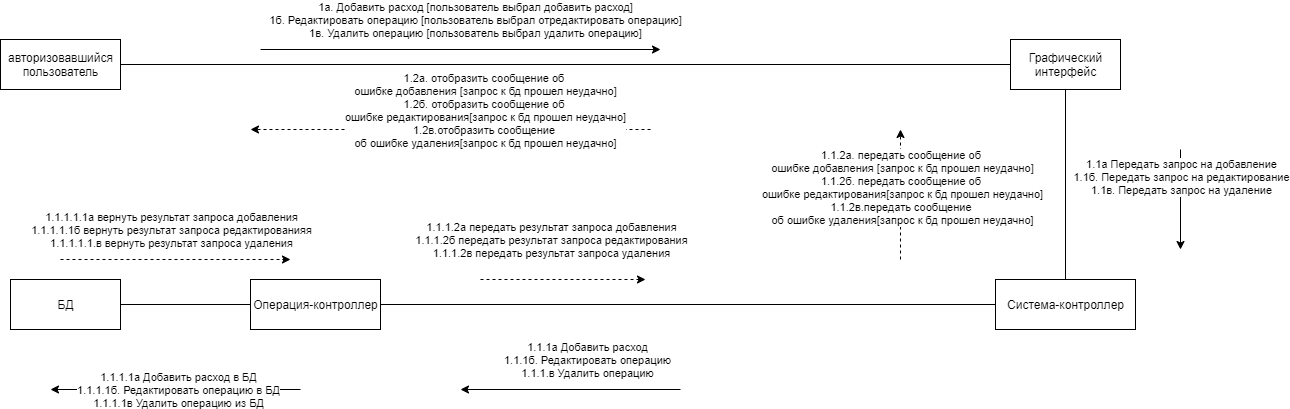

The diagram above was exported from draw.io. Its source (the exported page's mxGraphModel, read from the mxfile embedded in the PNG):
<mxGraphModel dx="868" dy="433" grid="1" gridSize="10" guides="1" tooltips="1" connect="1" arrows="1" fold="1" page="1" pageScale="1" pageWidth="1169" pageHeight="1654" math="0" shadow="0">
  <root>
    <mxCell id="0" />
    <mxCell id="1" parent="0" />
    <mxCell id="s0v5CL0H0T_aatXrXnfV-1" style="edgeStyle=orthogonalEdgeStyle;rounded=0;orthogonalLoop=1;jettySize=auto;html=1;entryX=0;entryY=0.5;entryDx=0;entryDy=0;endArrow=none;endFill=0;" parent="1" source="s0v5CL0H0T_aatXrXnfV-2" target="s0v5CL0H0T_aatXrXnfV-4" edge="1">
      <mxGeometry relative="1" as="geometry" />
    </mxCell>
    <mxCell id="s0v5CL0H0T_aatXrXnfV-2" value="авторизовавшийся&lt;br&gt;пользователь" style="html=1;" parent="1" vertex="1">
      <mxGeometry x="30" y="40" width="120" height="50" as="geometry" />
    </mxCell>
    <mxCell id="s0v5CL0H0T_aatXrXnfV-3" style="edgeStyle=orthogonalEdgeStyle;rounded=0;orthogonalLoop=1;jettySize=auto;html=1;endArrow=none;endFill=0;" parent="1" source="s0v5CL0H0T_aatXrXnfV-4" target="s0v5CL0H0T_aatXrXnfV-6" edge="1">
      <mxGeometry relative="1" as="geometry" />
    </mxCell>
    <mxCell id="s0v5CL0H0T_aatXrXnfV-4" value="Графический&lt;br&gt;интерфейс" style="html=1;" parent="1" vertex="1">
      <mxGeometry x="1040" y="40" width="110" height="50" as="geometry" />
    </mxCell>
    <mxCell id="s0v5CL0H0T_aatXrXnfV-5" style="edgeStyle=orthogonalEdgeStyle;rounded=0;orthogonalLoop=1;jettySize=auto;html=1;entryX=1;entryY=0.5;entryDx=0;entryDy=0;endArrow=none;endFill=0;" parent="1" source="s0v5CL0H0T_aatXrXnfV-6" target="s0v5CL0H0T_aatXrXnfV-8" edge="1">
      <mxGeometry relative="1" as="geometry" />
    </mxCell>
    <mxCell id="s0v5CL0H0T_aatXrXnfV-6" value="Система-контроллер" style="html=1;" parent="1" vertex="1">
      <mxGeometry x="1025" y="280" width="140" height="50" as="geometry" />
    </mxCell>
    <mxCell id="s0v5CL0H0T_aatXrXnfV-7" style="edgeStyle=orthogonalEdgeStyle;rounded=0;orthogonalLoop=1;jettySize=auto;html=1;entryX=1;entryY=0.5;entryDx=0;entryDy=0;endArrow=none;endFill=0;" parent="1" source="s0v5CL0H0T_aatXrXnfV-8" target="s0v5CL0H0T_aatXrXnfV-9" edge="1">
      <mxGeometry relative="1" as="geometry" />
    </mxCell>
    <mxCell id="s0v5CL0H0T_aatXrXnfV-8" value="Операция-контроллер" style="html=1;" parent="1" vertex="1">
      <mxGeometry x="280" y="280" width="130" height="50" as="geometry" />
    </mxCell>
    <mxCell id="s0v5CL0H0T_aatXrXnfV-9" value="БД" style="html=1;" parent="1" vertex="1">
      <mxGeometry x="40" y="280" width="110" height="50" as="geometry" />
    </mxCell>
    <mxCell id="s0v5CL0H0T_aatXrXnfV-10" value="" style="endArrow=classic;html=1;" parent="1" edge="1">
      <mxGeometry width="50" height="50" relative="1" as="geometry">
        <mxPoint x="290" y="50" as="sourcePoint" />
        <mxPoint x="690" y="50" as="targetPoint" />
      </mxGeometry>
    </mxCell>
    <mxCell id="s0v5CL0H0T_aatXrXnfV-11" value="1а. Добавить расход [пользователь выбрал добавить расход]&lt;br&gt;1б. Редактировать операцию [пользователь выбрал отредактировать операцию]&lt;br&gt;1в. Удалить операцию [пользователь выбрал удалить операцию]" style="edgeLabel;html=1;align=center;verticalAlign=middle;resizable=0;points=[];" parent="s0v5CL0H0T_aatXrXnfV-10" vertex="1" connectable="0">
      <mxGeometry x="0.175" y="2" relative="1" as="geometry">
        <mxPoint x="-21" y="-28" as="offset" />
      </mxGeometry>
    </mxCell>
    <mxCell id="s0v5CL0H0T_aatXrXnfV-12" value="" style="endArrow=classic;html=1;" parent="1" edge="1">
      <mxGeometry width="50" height="50" relative="1" as="geometry">
        <mxPoint x="1210" y="150" as="sourcePoint" />
        <mxPoint x="1210" y="250" as="targetPoint" />
      </mxGeometry>
    </mxCell>
    <mxCell id="s0v5CL0H0T_aatXrXnfV-13" value="1.1а Передать запрос на добавление&lt;br&gt;1.1б. Передать запрос на редактирование&lt;br&gt;1.1в. Передать запрос на удаление" style="edgeLabel;html=1;align=center;verticalAlign=middle;resizable=0;points=[];" parent="s0v5CL0H0T_aatXrXnfV-12" vertex="1" connectable="0">
      <mxGeometry x="-0.46" relative="1" as="geometry">
        <mxPoint as="offset" />
      </mxGeometry>
    </mxCell>
    <mxCell id="s0v5CL0H0T_aatXrXnfV-14" value="" style="endArrow=classic;html=1;" parent="1" edge="1">
      <mxGeometry width="50" height="50" relative="1" as="geometry">
        <mxPoint x="710" y="390" as="sourcePoint" />
        <mxPoint x="490" y="390" as="targetPoint" />
      </mxGeometry>
    </mxCell>
    <mxCell id="s0v5CL0H0T_aatXrXnfV-15" value="1.1.1а Добавить расход&lt;br&gt;1.1.1б. Редактировать операцию&lt;br&gt;1.1.1.в Удалить операцию" style="edgeLabel;html=1;align=center;verticalAlign=middle;resizable=0;points=[];" parent="s0v5CL0H0T_aatXrXnfV-14" vertex="1" connectable="0">
      <mxGeometry x="-0.6308" y="-1" relative="1" as="geometry">
        <mxPoint x="-53" y="-29" as="offset" />
      </mxGeometry>
    </mxCell>
    <mxCell id="s0v5CL0H0T_aatXrXnfV-16" value="" style="endArrow=classic;html=1;" parent="1" edge="1">
      <mxGeometry width="50" height="50" relative="1" as="geometry">
        <mxPoint x="330" y="390" as="sourcePoint" />
        <mxPoint x="80" y="390" as="targetPoint" />
      </mxGeometry>
    </mxCell>
    <mxCell id="s0v5CL0H0T_aatXrXnfV-17" value="1.1.1.1а Добавить расход в БД&lt;br&gt;1.1.1.1б. Редактировать операцию в БД&lt;br&gt;1.1.1.1в Удалить операцию из БД" style="edgeLabel;html=1;align=center;verticalAlign=middle;resizable=0;points=[];" parent="s0v5CL0H0T_aatXrXnfV-16" vertex="1" connectable="0">
      <mxGeometry x="-0.1857" y="1" relative="1" as="geometry">
        <mxPoint x="-21" y="-1" as="offset" />
      </mxGeometry>
    </mxCell>
    <mxCell id="s0v5CL0H0T_aatXrXnfV-18" value="" style="endArrow=classic;html=1;dashed=1;" parent="1" edge="1">
      <mxGeometry width="50" height="50" relative="1" as="geometry">
        <mxPoint x="90" y="260" as="sourcePoint" />
        <mxPoint x="320" y="260" as="targetPoint" />
      </mxGeometry>
    </mxCell>
    <mxCell id="s0v5CL0H0T_aatXrXnfV-19" value="1.1.1.1.1a вернуть результат запроса добавления&lt;br&gt;1.1.1.1.1б вернуть результат запроса редактированияя&lt;br&gt;1.1.1.1.1.в вернуть результат запроса удаления" style="edgeLabel;html=1;align=center;verticalAlign=middle;resizable=0;points=[];" parent="s0v5CL0H0T_aatXrXnfV-18" vertex="1" connectable="0">
      <mxGeometry x="0.1304" y="-1" relative="1" as="geometry">
        <mxPoint x="-20" y="-31" as="offset" />
      </mxGeometry>
    </mxCell>
    <mxCell id="s0v5CL0H0T_aatXrXnfV-20" value="" style="endArrow=classic;html=1;dashed=1;" parent="1" edge="1">
      <mxGeometry width="50" height="50" relative="1" as="geometry">
        <mxPoint x="510" y="280" as="sourcePoint" />
        <mxPoint x="675" y="280" as="targetPoint" />
      </mxGeometry>
    </mxCell>
    <mxCell id="s0v5CL0H0T_aatXrXnfV-22" value="1.1.1.2a передать результат запроса добавления&lt;br&gt;1.1.1.2б передать результат запроса редактирования&lt;br&gt;1.1.1.2в передать результат запроса удаления" style="edgeLabel;html=1;align=center;verticalAlign=middle;resizable=0;points=[];" parent="s0v5CL0H0T_aatXrXnfV-20" vertex="1" connectable="0">
      <mxGeometry x="0.2" y="2" relative="1" as="geometry">
        <mxPoint x="-29" y="-38" as="offset" />
      </mxGeometry>
    </mxCell>
    <mxCell id="s0v5CL0H0T_aatXrXnfV-23" value="" style="endArrow=classic;html=1;dashed=1;" parent="1" edge="1">
      <mxGeometry width="50" height="50" relative="1" as="geometry">
        <mxPoint x="930" y="260" as="sourcePoint" />
        <mxPoint x="930" y="130" as="targetPoint" />
      </mxGeometry>
    </mxCell>
    <mxCell id="s0v5CL0H0T_aatXrXnfV-24" value="1.1.2а. передать сообщение об &lt;br&gt;ошибке добавления [запрос к бд прошел неудачно]&lt;br&gt;1.1.2б. передать сообщение об &lt;br&gt;ошибке редактирования[запрос к бд прошел неудачно]&lt;br&gt;1.1.2в.передать сообщение &lt;br&gt;об ошибке удаления[запрос к бд прошел неудачно]" style="edgeLabel;html=1;align=center;verticalAlign=middle;resizable=0;points=[];" parent="s0v5CL0H0T_aatXrXnfV-23" vertex="1" connectable="0">
      <mxGeometry x="0.1304" y="-1" relative="1" as="geometry">
        <mxPoint as="offset" />
      </mxGeometry>
    </mxCell>
    <mxCell id="s0v5CL0H0T_aatXrXnfV-25" value="" style="endArrow=classic;html=1;dashed=1;" parent="1" edge="1">
      <mxGeometry width="50" height="50" relative="1" as="geometry">
        <mxPoint x="680" y="130" as="sourcePoint" />
        <mxPoint x="280" y="130" as="targetPoint" />
      </mxGeometry>
    </mxCell>
    <mxCell id="s0v5CL0H0T_aatXrXnfV-26" value="1.2а. отобразить сообщение об &lt;br&gt;ошибке добавления [запрос к бд прошел неудачно]&lt;br&gt;1.2б. отобразить сообщение об &lt;br&gt;ошибке редактирования[запрос к бд прошел неудачно]&lt;br&gt;1.2в.отобразить сообщение &lt;br&gt;об ошибке удаления[запрос к бд прошел неудачно]" style="edgeLabel;html=1;align=center;verticalAlign=middle;resizable=0;points=[];" parent="s0v5CL0H0T_aatXrXnfV-25" vertex="1" connectable="0">
      <mxGeometry x="0.1304" y="-1" relative="1" as="geometry">
        <mxPoint x="60" y="-19" as="offset" />
      </mxGeometry>
    </mxCell>
  </root>
</mxGraphModel>